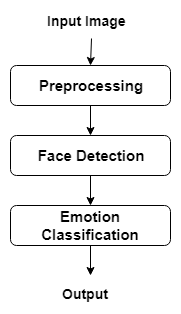

The diagram above was exported from draw.io. Its source (the exported page's mxGraphModel, read from the mxfile embedded in the PNG):
<mxGraphModel dx="840" dy="435" grid="1" gridSize="10" guides="1" tooltips="1" connect="1" arrows="1" fold="1" page="1" pageScale="1" pageWidth="850" pageHeight="1100" math="0" shadow="0">
  <root>
    <mxCell id="0" />
    <mxCell id="1" parent="0" />
    <mxCell id="Jsz08BML9-Q3gM9Z05c0-4" value="&lt;font size=&quot;1&quot;&gt;&lt;b style=&quot;font-size: 15px&quot;&gt;Preprocessing&lt;/b&gt;&lt;/font&gt;" style="rounded=1;whiteSpace=wrap;html=1;" vertex="1" parent="1">
      <mxGeometry x="320" y="180" width="160" height="40" as="geometry" />
    </mxCell>
    <mxCell id="Jsz08BML9-Q3gM9Z05c0-5" value="&lt;span style=&quot;font-size: 15px&quot;&gt;&lt;b&gt;Face Detection&lt;/b&gt;&lt;/span&gt;" style="rounded=1;whiteSpace=wrap;html=1;" vertex="1" parent="1">
      <mxGeometry x="320" y="250" width="160" height="40" as="geometry" />
    </mxCell>
    <mxCell id="Jsz08BML9-Q3gM9Z05c0-6" value="&lt;span style=&quot;font-size: 15px&quot;&gt;&lt;b&gt;Emotion Classification&lt;/b&gt;&lt;/span&gt;" style="rounded=1;whiteSpace=wrap;html=1;" vertex="1" parent="1">
      <mxGeometry x="320" y="320" width="160" height="40" as="geometry" />
    </mxCell>
    <mxCell id="Jsz08BML9-Q3gM9Z05c0-7" value="&lt;b&gt;&lt;font style=&quot;font-size: 14px&quot;&gt;Input Image&lt;/font&gt;&lt;/b&gt;&lt;br&gt;&lt;br&gt;" style="text;html=1;resizable=0;points=[];autosize=1;align=left;verticalAlign=top;spacingTop=-4;" vertex="1" parent="1">
      <mxGeometry x="355" y="125" width="90" height="30" as="geometry" />
    </mxCell>
    <mxCell id="Jsz08BML9-Q3gM9Z05c0-8" value="" style="endArrow=classic;html=1;exitX=0.511;exitY=0.933;exitDx=0;exitDy=0;exitPerimeter=0;" edge="1" parent="1" source="Jsz08BML9-Q3gM9Z05c0-7">
      <mxGeometry width="50" height="50" relative="1" as="geometry">
        <mxPoint x="320" y="430" as="sourcePoint" />
        <mxPoint x="400" y="180" as="targetPoint" />
      </mxGeometry>
    </mxCell>
    <mxCell id="Jsz08BML9-Q3gM9Z05c0-9" value="" style="endArrow=classic;html=1;exitX=0.5;exitY=1;exitDx=0;exitDy=0;" edge="1" parent="1" source="Jsz08BML9-Q3gM9Z05c0-4">
      <mxGeometry width="50" height="50" relative="1" as="geometry">
        <mxPoint x="320" y="430" as="sourcePoint" />
        <mxPoint x="400" y="250" as="targetPoint" />
      </mxGeometry>
    </mxCell>
    <mxCell id="Jsz08BML9-Q3gM9Z05c0-10" value="" style="endArrow=classic;html=1;exitX=0.5;exitY=1;exitDx=0;exitDy=0;entryX=0.5;entryY=0;entryDx=0;entryDy=0;" edge="1" parent="1" source="Jsz08BML9-Q3gM9Z05c0-5" target="Jsz08BML9-Q3gM9Z05c0-6">
      <mxGeometry width="50" height="50" relative="1" as="geometry">
        <mxPoint x="320" y="430" as="sourcePoint" />
        <mxPoint x="370" y="380" as="targetPoint" />
      </mxGeometry>
    </mxCell>
    <mxCell id="Jsz08BML9-Q3gM9Z05c0-11" value="" style="endArrow=classic;html=1;exitX=0.5;exitY=1;exitDx=0;exitDy=0;" edge="1" parent="1" source="Jsz08BML9-Q3gM9Z05c0-6">
      <mxGeometry width="50" height="50" relative="1" as="geometry">
        <mxPoint x="320" y="430" as="sourcePoint" />
        <mxPoint x="400" y="390" as="targetPoint" />
      </mxGeometry>
    </mxCell>
    <mxCell id="Jsz08BML9-Q3gM9Z05c0-12" value="&lt;font style=&quot;font-size: 14px&quot;&gt;&lt;b&gt;Output&lt;/b&gt;&lt;/font&gt;" style="text;html=1;resizable=0;points=[];autosize=1;align=left;verticalAlign=top;spacingTop=-4;" vertex="1" parent="1">
      <mxGeometry x="370" y="398" width="60" height="20" as="geometry" />
    </mxCell>
  </root>
</mxGraphModel>